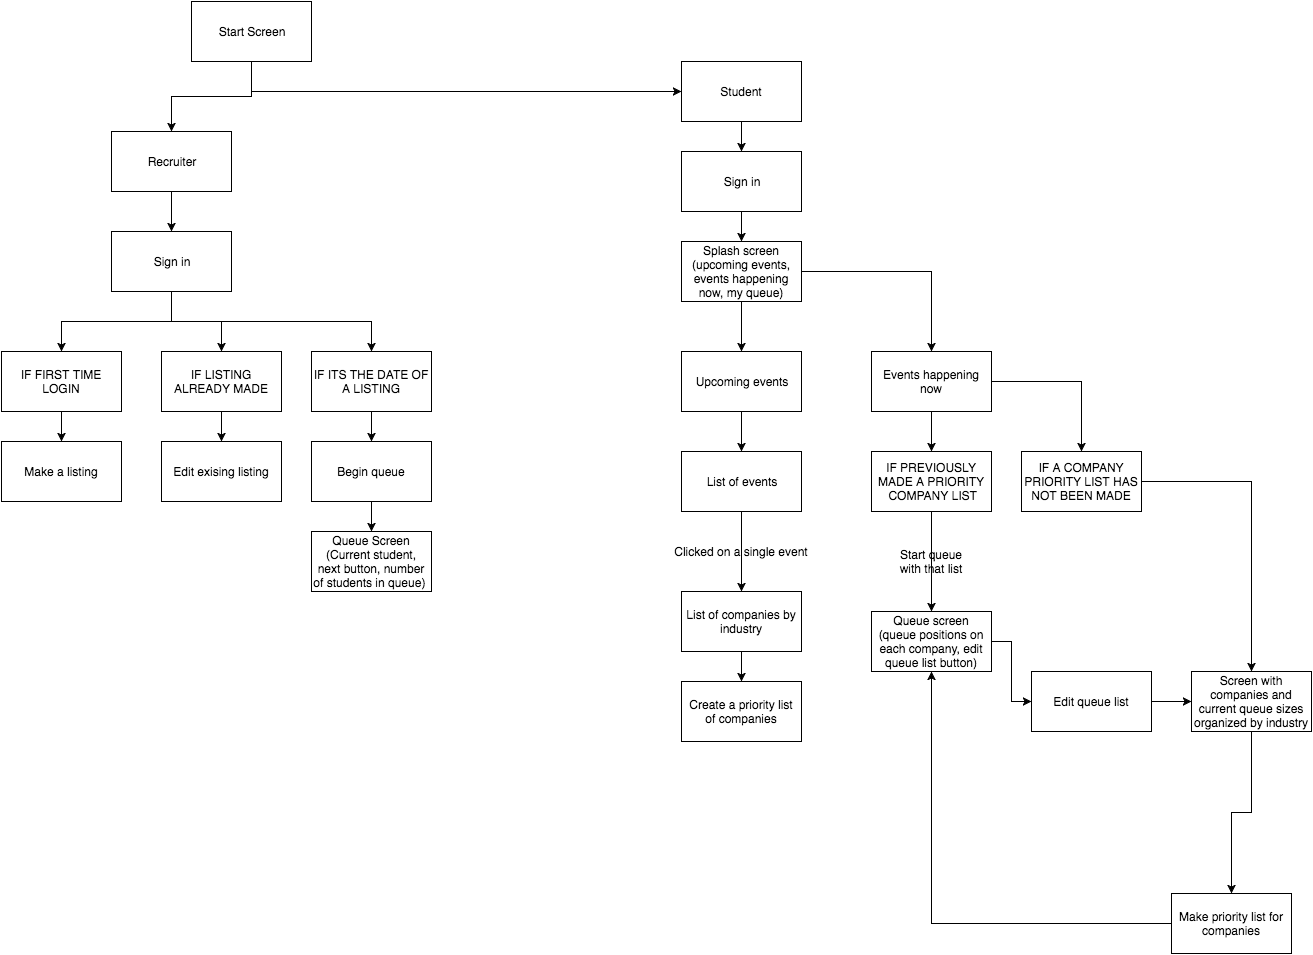

The diagram above was exported from draw.io. Its source (the exported page's mxGraphModel, read from the mxfile embedded in the PNG):
<mxGraphModel dx="794" dy="480" grid="1" gridSize="10" guides="1" tooltips="1" connect="1" arrows="1" fold="1" page="1" pageScale="1" pageWidth="850" pageHeight="1100" background="#ffffff" math="0" shadow="0">
  <root>
    <mxCell id="0" />
    <mxCell id="1" parent="0" />
    <mxCell id="5" value="" style="edgeStyle=orthogonalEdgeStyle;rounded=0;html=1;jettySize=auto;orthogonalLoop=1;" edge="1" parent="1" source="2" target="4">
      <mxGeometry relative="1" as="geometry" />
    </mxCell>
    <mxCell id="7" value="" style="edgeStyle=orthogonalEdgeStyle;rounded=0;html=1;jettySize=auto;orthogonalLoop=1;" edge="1" parent="1" source="2" target="6">
      <mxGeometry relative="1" as="geometry">
        <Array as="points">
          <mxPoint x="410" y="160" />
          <mxPoint x="750" y="160" />
        </Array>
      </mxGeometry>
    </mxCell>
    <mxCell id="2" value="Start Screen" style="whiteSpace=wrap;html=1;" vertex="1" parent="1">
      <mxGeometry x="350" y="70" width="120" height="60" as="geometry" />
    </mxCell>
    <mxCell id="11" value="" style="edgeStyle=orthogonalEdgeStyle;rounded=0;html=1;jettySize=auto;orthogonalLoop=1;" edge="1" parent="1" source="6" target="10">
      <mxGeometry relative="1" as="geometry" />
    </mxCell>
    <mxCell id="6" value="Student" style="whiteSpace=wrap;html=1;" vertex="1" parent="1">
      <mxGeometry x="840" y="130" width="120" height="60" as="geometry" />
    </mxCell>
    <mxCell id="32" value="" style="edgeStyle=orthogonalEdgeStyle;rounded=0;html=1;jettySize=auto;orthogonalLoop=1;" edge="1" parent="1" source="10" target="31">
      <mxGeometry relative="1" as="geometry" />
    </mxCell>
    <mxCell id="10" value="Sign in" style="whiteSpace=wrap;html=1;" vertex="1" parent="1">
      <mxGeometry x="840" y="220" width="120" height="60" as="geometry" />
    </mxCell>
    <mxCell id="34" value="" style="edgeStyle=orthogonalEdgeStyle;rounded=0;html=1;jettySize=auto;orthogonalLoop=1;" edge="1" parent="1" source="31" target="33">
      <mxGeometry relative="1" as="geometry" />
    </mxCell>
    <mxCell id="36" value="" style="edgeStyle=orthogonalEdgeStyle;rounded=0;html=1;jettySize=auto;orthogonalLoop=1;" edge="1" parent="1" source="31" target="35">
      <mxGeometry relative="1" as="geometry" />
    </mxCell>
    <mxCell id="31" value="Splash screen (upcoming events, events happening now, my queue)" style="whiteSpace=wrap;html=1;" vertex="1" parent="1">
      <mxGeometry x="840" y="310" width="120" height="60" as="geometry" />
    </mxCell>
    <mxCell id="46" value="" style="edgeStyle=orthogonalEdgeStyle;rounded=0;html=1;jettySize=auto;orthogonalLoop=1;" edge="1" parent="1" source="35" target="45">
      <mxGeometry relative="1" as="geometry" />
    </mxCell>
    <mxCell id="50" value="" style="edgeStyle=orthogonalEdgeStyle;rounded=0;html=1;jettySize=auto;orthogonalLoop=1;" edge="1" parent="1" source="35" target="49">
      <mxGeometry relative="1" as="geometry" />
    </mxCell>
    <mxCell id="35" value="Events happening now" style="whiteSpace=wrap;html=1;" vertex="1" parent="1">
      <mxGeometry x="1030" y="420" width="120" height="60" as="geometry" />
    </mxCell>
    <mxCell id="52" value="" style="edgeStyle=orthogonalEdgeStyle;rounded=0;html=1;jettySize=auto;orthogonalLoop=1;" edge="1" parent="1" source="49" target="51">
      <mxGeometry relative="1" as="geometry" />
    </mxCell>
    <mxCell id="49" value="IF A COMPANY PRIORITY LIST HAS NOT BEEN MADE" style="whiteSpace=wrap;html=1;" vertex="1" parent="1">
      <mxGeometry x="1180" y="520" width="120" height="60" as="geometry" />
    </mxCell>
    <mxCell id="60" value="" style="edgeStyle=orthogonalEdgeStyle;rounded=0;html=1;jettySize=auto;orthogonalLoop=1;" edge="1" parent="1" source="51" target="59">
      <mxGeometry relative="1" as="geometry" />
    </mxCell>
    <mxCell id="51" value="Screen with companies and current queue sizes organized by industry" style="whiteSpace=wrap;html=1;" vertex="1" parent="1">
      <mxGeometry x="1350" y="740" width="120" height="60" as="geometry" />
    </mxCell>
    <mxCell id="63" style="edgeStyle=orthogonalEdgeStyle;rounded=0;html=1;exitX=0;exitY=0.5;entryX=0.5;entryY=1;jettySize=auto;orthogonalLoop=1;" edge="1" parent="1" source="59" target="47">
      <mxGeometry relative="1" as="geometry" />
    </mxCell>
    <mxCell id="59" value="Make priority list for companies" style="whiteSpace=wrap;html=1;" vertex="1" parent="1">
      <mxGeometry x="1330" y="962" width="120" height="60" as="geometry" />
    </mxCell>
    <mxCell id="48" value="" style="edgeStyle=orthogonalEdgeStyle;rounded=0;html=1;jettySize=auto;orthogonalLoop=1;" edge="1" parent="1" source="45" target="47">
      <mxGeometry relative="1" as="geometry" />
    </mxCell>
    <mxCell id="45" value="IF PREVIOUSLY MADE A PRIORITY &amp;nbsp;COMPANY LIST" style="whiteSpace=wrap;html=1;" vertex="1" parent="1">
      <mxGeometry x="1030" y="520" width="120" height="60" as="geometry" />
    </mxCell>
    <mxCell id="57" value="" style="edgeStyle=orthogonalEdgeStyle;rounded=0;html=1;jettySize=auto;orthogonalLoop=1;" edge="1" parent="1" source="47" target="56">
      <mxGeometry relative="1" as="geometry" />
    </mxCell>
    <mxCell id="47" value="Queue screen (queue positions on each company, edit queue list button)" style="whiteSpace=wrap;html=1;" vertex="1" parent="1">
      <mxGeometry x="1030" y="680" width="120" height="60" as="geometry" />
    </mxCell>
    <mxCell id="58" style="edgeStyle=orthogonalEdgeStyle;rounded=0;html=1;exitX=1;exitY=0.5;entryX=0;entryY=0.5;jettySize=auto;orthogonalLoop=1;" edge="1" parent="1" source="56" target="51">
      <mxGeometry relative="1" as="geometry" />
    </mxCell>
    <mxCell id="56" value="Edit queue list" style="whiteSpace=wrap;html=1;" vertex="1" parent="1">
      <mxGeometry x="1190" y="740" width="120" height="60" as="geometry" />
    </mxCell>
    <mxCell id="38" value="" style="edgeStyle=orthogonalEdgeStyle;rounded=0;html=1;jettySize=auto;orthogonalLoop=1;" edge="1" parent="1" source="33" target="37">
      <mxGeometry relative="1" as="geometry" />
    </mxCell>
    <mxCell id="33" value="Upcoming events" style="whiteSpace=wrap;html=1;" vertex="1" parent="1">
      <mxGeometry x="840" y="420" width="120" height="60" as="geometry" />
    </mxCell>
    <mxCell id="40" value="" style="edgeStyle=orthogonalEdgeStyle;rounded=0;html=1;jettySize=auto;orthogonalLoop=1;" edge="1" parent="1" source="37" target="39">
      <mxGeometry relative="1" as="geometry" />
    </mxCell>
    <mxCell id="37" value="List of events" style="whiteSpace=wrap;html=1;" vertex="1" parent="1">
      <mxGeometry x="840" y="520" width="120" height="60" as="geometry" />
    </mxCell>
    <mxCell id="44" value="" style="edgeStyle=orthogonalEdgeStyle;rounded=0;html=1;jettySize=auto;orthogonalLoop=1;" edge="1" parent="1" source="39" target="43">
      <mxGeometry relative="1" as="geometry" />
    </mxCell>
    <mxCell id="39" value="List of companies by industry" style="whiteSpace=wrap;html=1;" vertex="1" parent="1">
      <mxGeometry x="840" y="660" width="120" height="60" as="geometry" />
    </mxCell>
    <mxCell id="43" value="Create a priority list of companies" style="whiteSpace=wrap;html=1;" vertex="1" parent="1">
      <mxGeometry x="840" y="750" width="120" height="60" as="geometry" />
    </mxCell>
    <mxCell id="9" value="" style="edgeStyle=orthogonalEdgeStyle;rounded=0;html=1;jettySize=auto;orthogonalLoop=1;" edge="1" parent="1" source="4" target="8">
      <mxGeometry relative="1" as="geometry" />
    </mxCell>
    <mxCell id="4" value="Recruiter" style="whiteSpace=wrap;html=1;" vertex="1" parent="1">
      <mxGeometry x="270" y="200" width="120" height="60" as="geometry" />
    </mxCell>
    <mxCell id="13" value="" style="edgeStyle=orthogonalEdgeStyle;rounded=0;html=1;jettySize=auto;orthogonalLoop=1;" edge="1" parent="1" source="8" target="12">
      <mxGeometry relative="1" as="geometry" />
    </mxCell>
    <mxCell id="16" value="" style="edgeStyle=orthogonalEdgeStyle;rounded=0;html=1;jettySize=auto;orthogonalLoop=1;" edge="1" parent="1" source="8" target="15">
      <mxGeometry relative="1" as="geometry" />
    </mxCell>
    <mxCell id="20" value="" style="edgeStyle=orthogonalEdgeStyle;rounded=0;html=1;jettySize=auto;orthogonalLoop=1;" edge="1" parent="1" source="8" target="19">
      <mxGeometry relative="1" as="geometry">
        <Array as="points">
          <mxPoint x="330" y="390" />
          <mxPoint x="530" y="390" />
        </Array>
      </mxGeometry>
    </mxCell>
    <mxCell id="8" value="Sign in" style="whiteSpace=wrap;html=1;" vertex="1" parent="1">
      <mxGeometry x="270" y="300" width="120" height="60" as="geometry" />
    </mxCell>
    <mxCell id="26" value="" style="edgeStyle=orthogonalEdgeStyle;rounded=0;html=1;jettySize=auto;orthogonalLoop=1;" edge="1" parent="1" source="19" target="25">
      <mxGeometry relative="1" as="geometry" />
    </mxCell>
    <mxCell id="19" value="IF ITS THE DATE OF A LISTING" style="whiteSpace=wrap;html=1;" vertex="1" parent="1">
      <mxGeometry x="470" y="420" width="120" height="60" as="geometry" />
    </mxCell>
    <mxCell id="28" value="" style="edgeStyle=orthogonalEdgeStyle;rounded=0;html=1;jettySize=auto;orthogonalLoop=1;" edge="1" parent="1" source="25" target="27">
      <mxGeometry relative="1" as="geometry" />
    </mxCell>
    <mxCell id="25" value="Begin queue" style="whiteSpace=wrap;html=1;" vertex="1" parent="1">
      <mxGeometry x="470" y="510" width="120" height="60" as="geometry" />
    </mxCell>
    <mxCell id="27" value="Queue Screen (Current student, next button, number of students in queue)&amp;nbsp;" style="whiteSpace=wrap;html=1;" vertex="1" parent="1">
      <mxGeometry x="470" y="600" width="120" height="60" as="geometry" />
    </mxCell>
    <mxCell id="24" value="" style="edgeStyle=orthogonalEdgeStyle;rounded=0;html=1;jettySize=auto;orthogonalLoop=1;" edge="1" parent="1" source="15" target="23">
      <mxGeometry relative="1" as="geometry" />
    </mxCell>
    <mxCell id="15" value="IF LISTING ALREADY MADE" style="whiteSpace=wrap;html=1;" vertex="1" parent="1">
      <mxGeometry x="320" y="420" width="120" height="60" as="geometry" />
    </mxCell>
    <mxCell id="23" value="Edit exising listing" style="whiteSpace=wrap;html=1;" vertex="1" parent="1">
      <mxGeometry x="320" y="510" width="120" height="60" as="geometry" />
    </mxCell>
    <mxCell id="22" value="" style="edgeStyle=orthogonalEdgeStyle;rounded=0;html=1;jettySize=auto;orthogonalLoop=1;" edge="1" parent="1" source="12" target="21">
      <mxGeometry relative="1" as="geometry" />
    </mxCell>
    <mxCell id="12" value="IF FIRST TIME LOGIN" style="whiteSpace=wrap;html=1;" vertex="1" parent="1">
      <mxGeometry x="160" y="420" width="120" height="60" as="geometry" />
    </mxCell>
    <mxCell id="21" value="Make a listing" style="whiteSpace=wrap;html=1;" vertex="1" parent="1">
      <mxGeometry x="160" y="510" width="120" height="60" as="geometry" />
    </mxCell>
    <mxCell id="42" value="Clicked on a single event" style="text;html=1;strokeColor=none;fillColor=none;align=center;verticalAlign=middle;whiteSpace=wrap;" vertex="1" parent="1">
      <mxGeometry x="830" y="610" width="140" height="20" as="geometry" />
    </mxCell>
    <mxCell id="55" value="Start queue with that list" style="text;html=1;strokeColor=none;fillColor=none;align=center;verticalAlign=middle;whiteSpace=wrap;" vertex="1" parent="1">
      <mxGeometry x="1050" y="620" width="80" height="20" as="geometry" />
    </mxCell>
  </root>
</mxGraphModel>